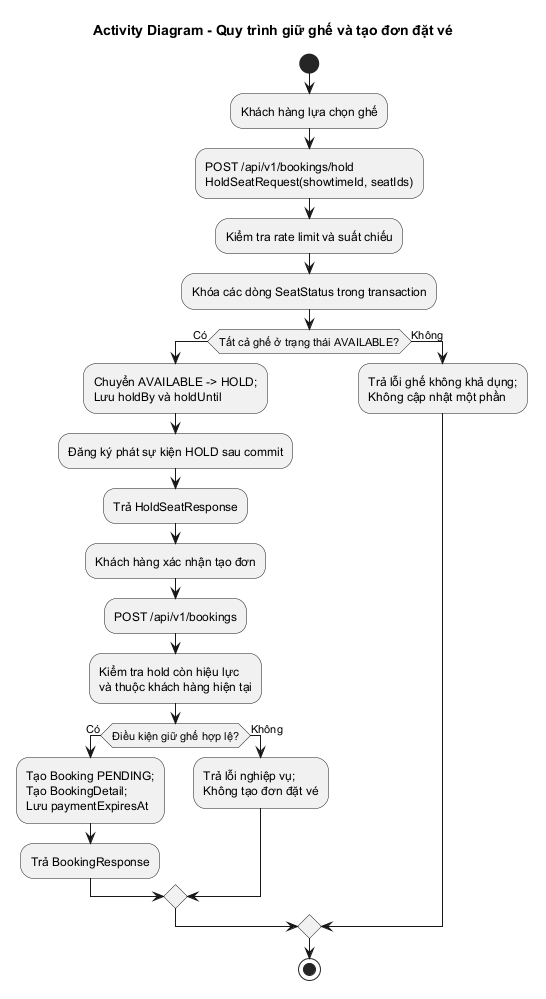

The diagram above was rendered by PlantUML. Its source (embedded in the PNG):
@startuml
title Activity Diagram - Quy trình giữ ghế và tạo đơn đặt vé
skinparam shadowing false
skinparam linetype ortho
start
:Khách hàng lựa chọn ghế;
:POST /api/v1/bookings/hold\nHoldSeatRequest(showtimeId, seatIds);
:Kiểm tra rate limit và suất chiếu;
:Khóa các dòng SeatStatus trong transaction;
if (Tất cả ghế ở trạng thái AVAILABLE?) then (Có)
  :Chuyển AVAILABLE -> HOLD;\nLưu holdBy và holdUntil;
  :Đăng ký phát sự kiện HOLD sau commit;
  :Trả HoldSeatResponse;
  :Khách hàng xác nhận tạo đơn;
  :POST /api/v1/bookings;
  :Kiểm tra hold còn hiệu lực\nvà thuộc khách hàng hiện tại;
  if (Điều kiện giữ ghế hợp lệ?) then (Có)
    :Tạo Booking PENDING;\nTạo BookingDetail;\nLưu paymentExpiresAt;
    :Trả BookingResponse;
  else (Không)
    :Trả lỗi nghiệp vụ;\nKhông tạo đơn đặt vé;
  endif
else (Không)
  :Trả lỗi ghế không khả dụng;\nKhông cập nhật một phần;
endif
stop
@enduml